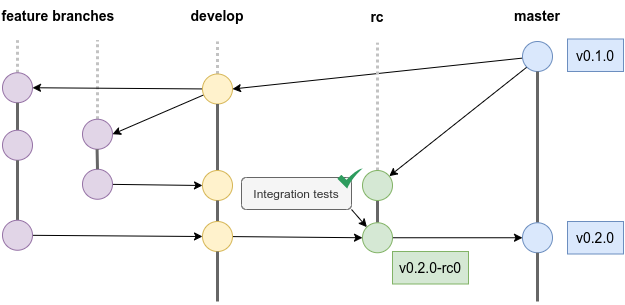

The diagram above was exported from draw.io. Its source (the exported page's mxGraphModel, read from the mxfile embedded in the PNG):
<mxGraphModel dx="1185" dy="-223" grid="1" gridSize="10" guides="1" tooltips="1" connect="1" arrows="1" fold="1" page="0" pageScale="1" pageWidth="1169" pageHeight="827" background="#ffffff" math="0" shadow="0">
  <root>
    <mxCell id="DNNRgfRf8HzSsbU_3asZ-0" />
    <mxCell id="DNNRgfRf8HzSsbU_3asZ-1" parent="DNNRgfRf8HzSsbU_3asZ-0" />
    <mxCell id="DNNRgfRf8HzSsbU_3asZ-2" style="edgeStyle=none;rounded=0;orthogonalLoop=1;jettySize=auto;html=1;dashed=1;dashPattern=1 1;startArrow=none;startFill=0;endArrow=none;endFill=0;strokeColor=#C2C2C2;strokeWidth=3;" edge="1" parent="DNNRgfRf8HzSsbU_3asZ-1" source="DNNRgfRf8HzSsbU_3asZ-23">
      <mxGeometry relative="1" as="geometry">
        <mxPoint x="360" y="968.75" as="targetPoint" />
      </mxGeometry>
    </mxCell>
    <mxCell id="DNNRgfRf8HzSsbU_3asZ-3" value="master" style="text;html=1;strokeColor=none;fillColor=none;align=center;verticalAlign=middle;whiteSpace=wrap;rounded=0;fontSize=14;fontStyle=1" vertex="1" parent="DNNRgfRf8HzSsbU_3asZ-1">
      <mxGeometry x="770" y="928.75" width="60" height="30" as="geometry" />
    </mxCell>
    <mxCell id="DNNRgfRf8HzSsbU_3asZ-4" style="edgeStyle=none;rounded=0;orthogonalLoop=1;jettySize=auto;html=1;entryX=1;entryY=0.5;entryDx=0;entryDy=0;startArrow=none;startFill=0;endArrow=classic;endFill=1;strokeColor=#000000;strokeWidth=1;" edge="1" parent="DNNRgfRf8HzSsbU_3asZ-1" source="DNNRgfRf8HzSsbU_3asZ-6" target="DNNRgfRf8HzSsbU_3asZ-13">
      <mxGeometry relative="1" as="geometry" />
    </mxCell>
    <mxCell id="DNNRgfRf8HzSsbU_3asZ-5" style="edgeStyle=none;rounded=0;orthogonalLoop=1;jettySize=auto;html=1;exitX=0;exitY=1;exitDx=0;exitDy=0;startArrow=none;startFill=0;endArrow=classic;endFill=1;strokeColor=#000000;strokeWidth=1;" edge="1" parent="DNNRgfRf8HzSsbU_3asZ-1" source="DNNRgfRf8HzSsbU_3asZ-6" target="DNNRgfRf8HzSsbU_3asZ-37">
      <mxGeometry relative="1" as="geometry" />
    </mxCell>
    <mxCell id="DNNRgfRf8HzSsbU_3asZ-6" value="" style="ellipse;whiteSpace=wrap;html=1;aspect=fixed;fontSize=14;fillColor=#dae8fc;strokeColor=#6c8ebf;" vertex="1" parent="DNNRgfRf8HzSsbU_3asZ-1">
      <mxGeometry x="785" y="970" width="30" height="30" as="geometry" />
    </mxCell>
    <mxCell id="DNNRgfRf8HzSsbU_3asZ-7" value="" style="endArrow=none;html=1;strokeWidth=3;fillColor=#f5f5f5;strokeColor=#666666;" edge="1" parent="DNNRgfRf8HzSsbU_3asZ-1" source="DNNRgfRf8HzSsbU_3asZ-41" target="DNNRgfRf8HzSsbU_3asZ-6">
      <mxGeometry width="50" height="50" relative="1" as="geometry">
        <mxPoint x="800" y="1340" as="sourcePoint" />
        <mxPoint x="800" y="950" as="targetPoint" />
      </mxGeometry>
    </mxCell>
    <mxCell id="DNNRgfRf8HzSsbU_3asZ-8" value="v0.1.0" style="rounded=0;whiteSpace=wrap;html=1;fontSize=14;fillColor=#dae8fc;strokeColor=#6c8ebf;" vertex="1" parent="DNNRgfRf8HzSsbU_3asZ-1">
      <mxGeometry x="830" y="967.5" width="56" height="32.5" as="geometry" />
    </mxCell>
    <mxCell id="DNNRgfRf8HzSsbU_3asZ-9" value="develop" style="text;html=1;strokeColor=none;fillColor=none;align=center;verticalAlign=middle;whiteSpace=wrap;rounded=0;fontSize=14;fontStyle=1" vertex="1" parent="DNNRgfRf8HzSsbU_3asZ-1">
      <mxGeometry x="450" y="928.75" width="60" height="30" as="geometry" />
    </mxCell>
    <mxCell id="DNNRgfRf8HzSsbU_3asZ-10" style="rounded=0;orthogonalLoop=1;jettySize=auto;html=1;entryX=1;entryY=0.5;entryDx=0;entryDy=0;startArrow=none;startFill=0;endArrow=classic;endFill=1;strokeColor=#000000;strokeWidth=1;" edge="1" parent="DNNRgfRf8HzSsbU_3asZ-1" source="DNNRgfRf8HzSsbU_3asZ-13" target="DNNRgfRf8HzSsbU_3asZ-17">
      <mxGeometry relative="1" as="geometry" />
    </mxCell>
    <mxCell id="DNNRgfRf8HzSsbU_3asZ-11" style="edgeStyle=none;rounded=0;orthogonalLoop=1;jettySize=auto;html=1;entryX=1;entryY=0.5;entryDx=0;entryDy=0;startArrow=none;startFill=0;endArrow=classic;endFill=1;strokeColor=#000000;strokeWidth=1;" edge="1" parent="DNNRgfRf8HzSsbU_3asZ-1" source="DNNRgfRf8HzSsbU_3asZ-13" target="DNNRgfRf8HzSsbU_3asZ-23">
      <mxGeometry relative="1" as="geometry" />
    </mxCell>
    <mxCell id="DNNRgfRf8HzSsbU_3asZ-12" style="edgeStyle=none;rounded=0;orthogonalLoop=1;jettySize=auto;html=1;dashed=1;dashPattern=1 1;startArrow=none;startFill=0;endArrow=none;endFill=0;strokeColor=#C2C2C2;strokeWidth=3;" edge="1" parent="DNNRgfRf8HzSsbU_3asZ-1" source="DNNRgfRf8HzSsbU_3asZ-13">
      <mxGeometry relative="1" as="geometry">
        <mxPoint x="480" y="970" as="targetPoint" />
      </mxGeometry>
    </mxCell>
    <mxCell id="DNNRgfRf8HzSsbU_3asZ-13" value="" style="ellipse;whiteSpace=wrap;html=1;aspect=fixed;fontSize=14;fillColor=#fff2cc;strokeColor=#d6b656;" vertex="1" parent="DNNRgfRf8HzSsbU_3asZ-1">
      <mxGeometry x="465" y="1002.5" width="30" height="30" as="geometry" />
    </mxCell>
    <mxCell id="DNNRgfRf8HzSsbU_3asZ-14" value="" style="endArrow=none;html=1;strokeWidth=3;fillColor=#f5f5f5;strokeColor=#666666;" edge="1" parent="DNNRgfRf8HzSsbU_3asZ-1" source="DNNRgfRf8HzSsbU_3asZ-28" target="DNNRgfRf8HzSsbU_3asZ-13">
      <mxGeometry width="50" height="50" relative="1" as="geometry">
        <mxPoint x="480" y="1550" as="sourcePoint" />
        <mxPoint x="480" y="970" as="targetPoint" />
      </mxGeometry>
    </mxCell>
    <mxCell id="DNNRgfRf8HzSsbU_3asZ-15" value="feature branches" style="text;html=1;strokeColor=none;fillColor=none;align=center;verticalAlign=middle;whiteSpace=wrap;rounded=0;fontSize=14;fontStyle=1" vertex="1" parent="DNNRgfRf8HzSsbU_3asZ-1">
      <mxGeometry x="263" y="928.75" width="116" height="30" as="geometry" />
    </mxCell>
    <mxCell id="DNNRgfRf8HzSsbU_3asZ-16" style="edgeStyle=none;rounded=0;orthogonalLoop=1;jettySize=auto;html=1;dashed=1;dashPattern=1 1;startArrow=none;startFill=0;endArrow=none;endFill=0;strokeColor=#C2C2C2;strokeWidth=3;" edge="1" parent="DNNRgfRf8HzSsbU_3asZ-1" source="DNNRgfRf8HzSsbU_3asZ-17">
      <mxGeometry relative="1" as="geometry">
        <mxPoint x="280" y="968.75" as="targetPoint" />
      </mxGeometry>
    </mxCell>
    <mxCell id="DNNRgfRf8HzSsbU_3asZ-17" value="" style="ellipse;whiteSpace=wrap;html=1;aspect=fixed;fontSize=14;fillColor=#e1d5e7;strokeColor=#9673a6;" vertex="1" parent="DNNRgfRf8HzSsbU_3asZ-1">
      <mxGeometry x="265" y="1001.25" width="30" height="30" as="geometry" />
    </mxCell>
    <mxCell id="DNNRgfRf8HzSsbU_3asZ-18" value="" style="endArrow=none;html=1;strokeWidth=3;fillColor=#f5f5f5;strokeColor=#666666;" edge="1" parent="DNNRgfRf8HzSsbU_3asZ-1" source="DNNRgfRf8HzSsbU_3asZ-19" target="DNNRgfRf8HzSsbU_3asZ-17">
      <mxGeometry width="50" height="50" relative="1" as="geometry">
        <mxPoint x="280" y="1468.75" as="sourcePoint" />
        <mxPoint x="280" y="948.75" as="targetPoint" />
      </mxGeometry>
    </mxCell>
    <mxCell id="DNNRgfRf8HzSsbU_3asZ-19" value="" style="ellipse;whiteSpace=wrap;html=1;aspect=fixed;fontSize=14;fillColor=#e1d5e7;strokeColor=#9673a6;" vertex="1" parent="DNNRgfRf8HzSsbU_3asZ-1">
      <mxGeometry x="265" y="1058.75" width="30" height="30" as="geometry" />
    </mxCell>
    <mxCell id="DNNRgfRf8HzSsbU_3asZ-20" value="" style="endArrow=none;html=1;strokeWidth=3;fillColor=#f5f5f5;strokeColor=#666666;" edge="1" parent="DNNRgfRf8HzSsbU_3asZ-1" source="DNNRgfRf8HzSsbU_3asZ-22" target="DNNRgfRf8HzSsbU_3asZ-19">
      <mxGeometry width="50" height="50" relative="1" as="geometry">
        <mxPoint x="280" y="1468.75" as="sourcePoint" />
        <mxPoint x="280" y="1038.75" as="targetPoint" />
      </mxGeometry>
    </mxCell>
    <mxCell id="DNNRgfRf8HzSsbU_3asZ-21" style="edgeStyle=none;rounded=0;orthogonalLoop=1;jettySize=auto;html=1;entryX=0;entryY=0.5;entryDx=0;entryDy=0;startArrow=none;startFill=0;endArrow=classic;endFill=1;strokeColor=#000000;strokeWidth=1;" edge="1" parent="DNNRgfRf8HzSsbU_3asZ-1" source="DNNRgfRf8HzSsbU_3asZ-22" target="DNNRgfRf8HzSsbU_3asZ-31">
      <mxGeometry relative="1" as="geometry" />
    </mxCell>
    <mxCell id="DNNRgfRf8HzSsbU_3asZ-22" value="" style="ellipse;whiteSpace=wrap;html=1;aspect=fixed;fontSize=14;fillColor=#e1d5e7;strokeColor=#9673a6;" vertex="1" parent="DNNRgfRf8HzSsbU_3asZ-1">
      <mxGeometry x="265" y="1148.75" width="30" height="30" as="geometry" />
    </mxCell>
    <mxCell id="DNNRgfRf8HzSsbU_3asZ-23" value="" style="ellipse;whiteSpace=wrap;html=1;aspect=fixed;fontSize=14;fillColor=#e1d5e7;strokeColor=#9673a6;" vertex="1" parent="DNNRgfRf8HzSsbU_3asZ-1">
      <mxGeometry x="345" y="1047.75" width="30" height="30" as="geometry" />
    </mxCell>
    <mxCell id="DNNRgfRf8HzSsbU_3asZ-24" style="edgeStyle=none;rounded=0;orthogonalLoop=1;jettySize=auto;html=1;entryX=0;entryY=0.5;entryDx=0;entryDy=0;startArrow=none;startFill=0;endArrow=classic;endFill=1;strokeColor=#000000;strokeWidth=1;" edge="1" parent="DNNRgfRf8HzSsbU_3asZ-1" source="DNNRgfRf8HzSsbU_3asZ-25" target="DNNRgfRf8HzSsbU_3asZ-28">
      <mxGeometry relative="1" as="geometry" />
    </mxCell>
    <mxCell id="DNNRgfRf8HzSsbU_3asZ-25" value="" style="ellipse;whiteSpace=wrap;html=1;aspect=fixed;fontSize=14;fillColor=#e1d5e7;strokeColor=#9673a6;" vertex="1" parent="DNNRgfRf8HzSsbU_3asZ-1">
      <mxGeometry x="345" y="1097.75" width="30" height="30" as="geometry" />
    </mxCell>
    <mxCell id="DNNRgfRf8HzSsbU_3asZ-26" style="edgeStyle=none;rounded=0;orthogonalLoop=1;jettySize=auto;html=1;entryX=0.5;entryY=1;entryDx=0;entryDy=0;dashed=1;dashPattern=1 1;strokeColor=#C2C2C2;strokeWidth=4;" edge="1" parent="DNNRgfRf8HzSsbU_3asZ-1" source="DNNRgfRf8HzSsbU_3asZ-25" target="DNNRgfRf8HzSsbU_3asZ-25">
      <mxGeometry relative="1" as="geometry" />
    </mxCell>
    <mxCell id="DNNRgfRf8HzSsbU_3asZ-27" value="" style="endArrow=none;html=1;strokeWidth=3;fillColor=#f5f5f5;strokeColor=#666666;" edge="1" parent="DNNRgfRf8HzSsbU_3asZ-1">
      <mxGeometry width="50" height="50" relative="1" as="geometry">
        <mxPoint x="360" y="1097.75" as="sourcePoint" />
        <mxPoint x="359.5799999999999" y="1077.75" as="targetPoint" />
      </mxGeometry>
    </mxCell>
    <mxCell id="DNNRgfRf8HzSsbU_3asZ-28" value="" style="ellipse;whiteSpace=wrap;html=1;aspect=fixed;fontSize=14;fillColor=#fff2cc;strokeColor=#d6b656;" vertex="1" parent="DNNRgfRf8HzSsbU_3asZ-1">
      <mxGeometry x="465" y="1099" width="30" height="30" as="geometry" />
    </mxCell>
    <mxCell id="DNNRgfRf8HzSsbU_3asZ-29" value="" style="endArrow=none;html=1;strokeWidth=3;fillColor=#f5f5f5;strokeColor=#666666;" edge="1" parent="DNNRgfRf8HzSsbU_3asZ-1" source="DNNRgfRf8HzSsbU_3asZ-31" target="DNNRgfRf8HzSsbU_3asZ-28">
      <mxGeometry width="50" height="50" relative="1" as="geometry">
        <mxPoint x="480" y="1550" as="sourcePoint" />
        <mxPoint x="480" y="1032.5" as="targetPoint" />
      </mxGeometry>
    </mxCell>
    <mxCell id="DNNRgfRf8HzSsbU_3asZ-30" style="edgeStyle=none;rounded=0;orthogonalLoop=1;jettySize=auto;html=1;entryX=0;entryY=0.5;entryDx=0;entryDy=0;startArrow=none;startFill=0;endArrow=classic;endFill=1;strokeColor=#000000;strokeWidth=1;" edge="1" parent="DNNRgfRf8HzSsbU_3asZ-1" source="DNNRgfRf8HzSsbU_3asZ-31" target="DNNRgfRf8HzSsbU_3asZ-35">
      <mxGeometry relative="1" as="geometry" />
    </mxCell>
    <mxCell id="DNNRgfRf8HzSsbU_3asZ-31" value="" style="ellipse;whiteSpace=wrap;html=1;aspect=fixed;fontSize=14;fillColor=#fff2cc;strokeColor=#d6b656;" vertex="1" parent="DNNRgfRf8HzSsbU_3asZ-1">
      <mxGeometry x="465" y="1150" width="30" height="30" as="geometry" />
    </mxCell>
    <mxCell id="DNNRgfRf8HzSsbU_3asZ-32" value="" style="endArrow=none;html=1;strokeWidth=3;fillColor=#f5f5f5;strokeColor=#666666;" edge="1" parent="DNNRgfRf8HzSsbU_3asZ-1" target="DNNRgfRf8HzSsbU_3asZ-31">
      <mxGeometry width="50" height="50" relative="1" as="geometry">
        <mxPoint x="480" y="1230" as="sourcePoint" />
        <mxPoint x="480" y="1129" as="targetPoint" />
      </mxGeometry>
    </mxCell>
    <mxCell id="DNNRgfRf8HzSsbU_3asZ-33" style="edgeStyle=none;rounded=0;orthogonalLoop=1;jettySize=auto;html=1;entryX=0.5;entryY=1;entryDx=0;entryDy=0;startArrow=none;startFill=0;endArrow=none;endFill=0;strokeColor=#666666;strokeWidth=3;fillColor=#f5f5f5;" edge="1" parent="DNNRgfRf8HzSsbU_3asZ-1" source="DNNRgfRf8HzSsbU_3asZ-35" target="DNNRgfRf8HzSsbU_3asZ-37">
      <mxGeometry relative="1" as="geometry" />
    </mxCell>
    <mxCell id="DNNRgfRf8HzSsbU_3asZ-34" style="edgeStyle=orthogonalEdgeStyle;rounded=0;orthogonalLoop=1;jettySize=auto;html=1;entryX=0;entryY=0.5;entryDx=0;entryDy=0;" edge="1" parent="DNNRgfRf8HzSsbU_3asZ-1" source="DNNRgfRf8HzSsbU_3asZ-35" target="DNNRgfRf8HzSsbU_3asZ-41">
      <mxGeometry relative="1" as="geometry" />
    </mxCell>
    <mxCell id="DNNRgfRf8HzSsbU_3asZ-35" value="" style="ellipse;whiteSpace=wrap;html=1;aspect=fixed;fontSize=14;fillColor=#d5e8d4;strokeColor=#82b366;" vertex="1" parent="DNNRgfRf8HzSsbU_3asZ-1">
      <mxGeometry x="625" y="1151.25" width="30" height="30" as="geometry" />
    </mxCell>
    <mxCell id="DNNRgfRf8HzSsbU_3asZ-36" style="edgeStyle=none;rounded=0;orthogonalLoop=1;jettySize=auto;html=1;startArrow=none;startFill=0;endArrow=none;endFill=0;strokeWidth=3;fillColor=#f5f5f5;dashed=1;dashPattern=1 1;strokeColor=#C2C2C2;" edge="1" parent="DNNRgfRf8HzSsbU_3asZ-1" source="DNNRgfRf8HzSsbU_3asZ-37">
      <mxGeometry relative="1" as="geometry">
        <mxPoint x="640" y="971.25" as="targetPoint" />
      </mxGeometry>
    </mxCell>
    <mxCell id="DNNRgfRf8HzSsbU_3asZ-37" value="" style="ellipse;whiteSpace=wrap;html=1;aspect=fixed;fontSize=14;fillColor=#d5e8d4;strokeColor=#82b366;" vertex="1" parent="DNNRgfRf8HzSsbU_3asZ-1">
      <mxGeometry x="625" y="1099" width="30" height="30" as="geometry" />
    </mxCell>
    <mxCell id="DNNRgfRf8HzSsbU_3asZ-38" value="v0.2.0-rc0" style="rounded=0;whiteSpace=wrap;html=1;fontSize=14;fillColor=#d5e8d4;strokeColor=#82b366;" vertex="1" parent="DNNRgfRf8HzSsbU_3asZ-1">
      <mxGeometry x="655" y="1180" width="76" height="32.5" as="geometry" />
    </mxCell>
    <mxCell id="DNNRgfRf8HzSsbU_3asZ-39" value="v0.2.0" style="rounded=0;whiteSpace=wrap;html=1;fontSize=14;fillColor=#dae8fc;strokeColor=#6c8ebf;" vertex="1" parent="DNNRgfRf8HzSsbU_3asZ-1">
      <mxGeometry x="830" y="1150" width="56" height="32.5" as="geometry" />
    </mxCell>
    <mxCell id="DNNRgfRf8HzSsbU_3asZ-40" value="rc" style="text;html=1;strokeColor=none;fillColor=none;align=center;verticalAlign=middle;whiteSpace=wrap;rounded=0;fontSize=14;fontStyle=1" vertex="1" parent="DNNRgfRf8HzSsbU_3asZ-1">
      <mxGeometry x="610" y="930" width="60" height="30" as="geometry" />
    </mxCell>
    <mxCell id="DNNRgfRf8HzSsbU_3asZ-41" value="" style="ellipse;whiteSpace=wrap;html=1;aspect=fixed;fontSize=14;fillColor=#dae8fc;strokeColor=#6c8ebf;" vertex="1" parent="DNNRgfRf8HzSsbU_3asZ-1">
      <mxGeometry x="785" y="1151.25" width="30" height="30" as="geometry" />
    </mxCell>
    <mxCell id="DNNRgfRf8HzSsbU_3asZ-42" value="" style="endArrow=none;html=1;strokeWidth=3;fillColor=#f5f5f5;strokeColor=#666666;" edge="1" parent="DNNRgfRf8HzSsbU_3asZ-1" target="DNNRgfRf8HzSsbU_3asZ-41">
      <mxGeometry width="50" height="50" relative="1" as="geometry">
        <mxPoint x="800" y="1230" as="sourcePoint" />
        <mxPoint x="800" y="1000" as="targetPoint" />
      </mxGeometry>
    </mxCell>
    <mxCell id="DNNRgfRf8HzSsbU_3asZ-43" style="edgeStyle=none;rounded=0;orthogonalLoop=1;jettySize=auto;html=1;exitX=1;exitY=1;exitDx=0;exitDy=0;entryX=0;entryY=0;entryDx=0;entryDy=0;strokeWidth=1;" edge="1" parent="DNNRgfRf8HzSsbU_3asZ-1" source="DNNRgfRf8HzSsbU_3asZ-44" target="DNNRgfRf8HzSsbU_3asZ-35">
      <mxGeometry relative="1" as="geometry" />
    </mxCell>
    <mxCell id="DNNRgfRf8HzSsbU_3asZ-44" value="&lt;span&gt;Integration&lt;/span&gt;&lt;span&gt;&amp;nbsp;&lt;/span&gt;&lt;span&gt;tests&lt;/span&gt;" style="rounded=1;whiteSpace=wrap;html=1;fillColor=#f5f5f5;strokeColor=#666666;fontColor=#333333;" vertex="1" parent="DNNRgfRf8HzSsbU_3asZ-1">
      <mxGeometry x="504" y="1106" width="110" height="32" as="geometry" />
    </mxCell>
    <mxCell id="DNNRgfRf8HzSsbU_3asZ-45" value="" style="html=1;aspect=fixed;strokeColor=none;shadow=0;align=center;verticalAlign=top;fillColor=#2D9C5E;shape=mxgraph.gcp2.check;rounded=1;" vertex="1" parent="DNNRgfRf8HzSsbU_3asZ-1">
      <mxGeometry x="600" y="1097" width="25" height="20" as="geometry" />
    </mxCell>
  </root>
</mxGraphModel>